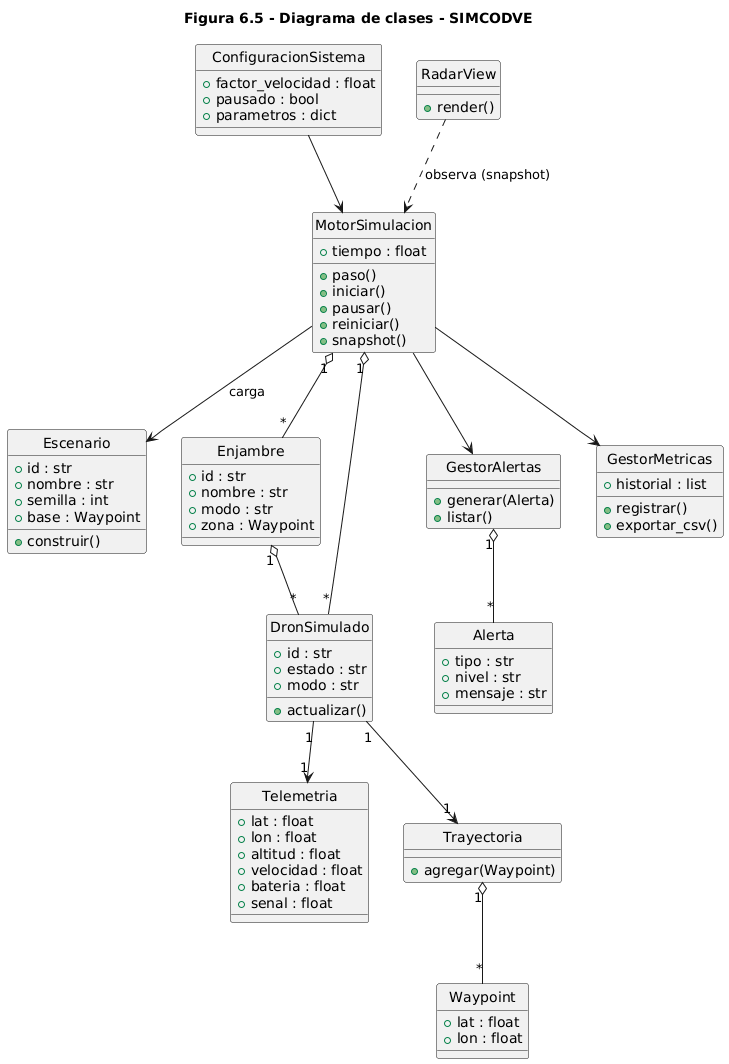

The diagram above was rendered by PlantUML. Its source (embedded in the PNG):
@startuml clases
title Figura 6.5 - Diagrama de clases - SIMCODVE
skinparam shadowing false
skinparam defaultFontName Arial
hide circle

class ConfiguracionSistema {
  + factor_velocidad : float
  + pausado : bool
  + parametros : dict
}

class Escenario {
  + id : str
  + nombre : str
  + semilla : int
  + base : Waypoint
  + construir()
}

class MotorSimulacion {
  + tiempo : float
  + paso()
  + iniciar()
  + pausar()
  + reiniciar()
  + snapshot()
}

class Enjambre {
  + id : str
  + nombre : str
  + modo : str
  + zona : Waypoint
}

class DronSimulado {
  + id : str
  + estado : str
  + modo : str
  + actualizar()
}

class Telemetria {
  + lat : float
  + lon : float
  + altitud : float
  + velocidad : float
  + bateria : float
  + senal : float
}

class Waypoint {
  + lat : float
  + lon : float
}

class Trayectoria {
  + agregar(Waypoint)
}

class Alerta {
  + tipo : str
  + nivel : str
  + mensaje : str
}

class GestorAlertas {
  + generar(Alerta)
  + listar()
}

class GestorMetricas {
  + registrar()
  + historial : list
  + exportar_csv()
}

class RadarView {
  + render()
}

ConfiguracionSistema --> MotorSimulacion
MotorSimulacion --> Escenario : carga
MotorSimulacion "1" o-- "*" Enjambre
MotorSimulacion "1" o-- "*" DronSimulado
Enjambre "1" o-- "*" DronSimulado
DronSimulado "1" --> "1" Telemetria
DronSimulado "1" --> "1" Trayectoria
Trayectoria "1" o-- "*" Waypoint
MotorSimulacion --> GestorAlertas
MotorSimulacion --> GestorMetricas
GestorAlertas "1" o-- "*" Alerta
RadarView ..> MotorSimulacion : observa (snapshot)
@enduml